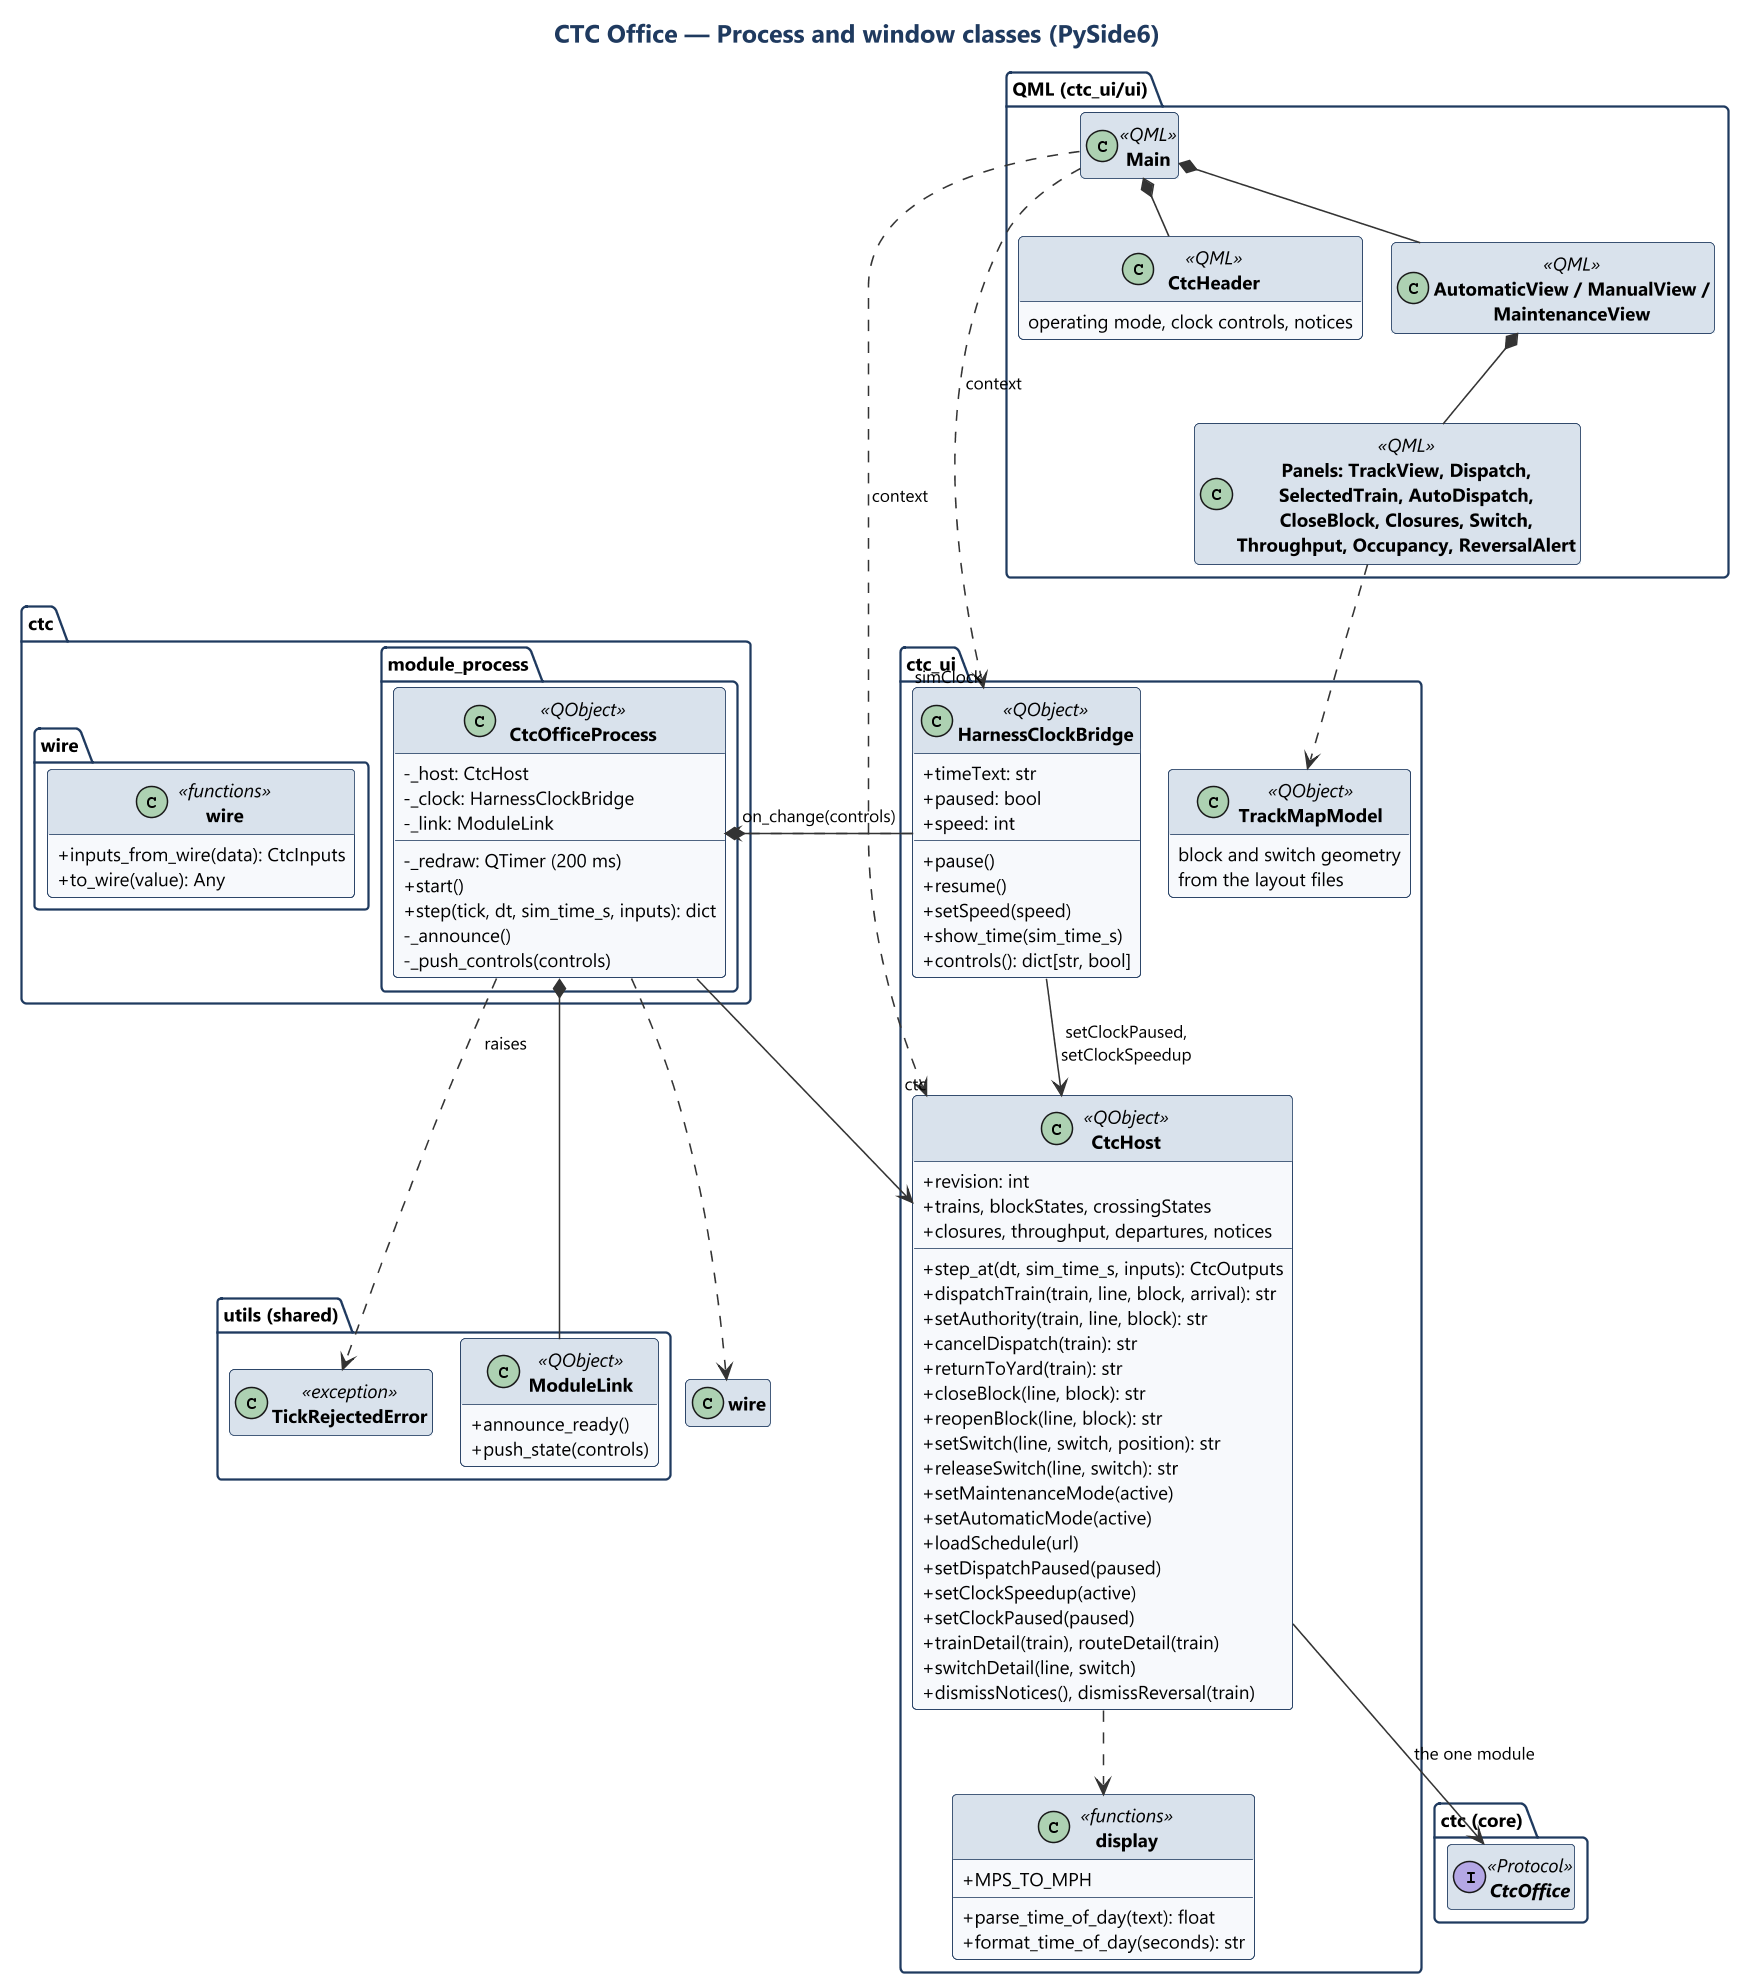

The diagram above was rendered by PlantUML. Its source (embedded in the PNG):
@startuml class_host
!include ../style.iuml
title CTC Office — Process and window classes (PySide6)
hide empty members

package "ctc.module_process" {
  class CtcOfficeProcess <<QObject>> {
    -_host: CtcHost
    -_clock: HarnessClockBridge
    -_link: ModuleLink
    -_redraw: QTimer (200 ms)
    +start()
    +step(tick, dt, sim_time_s, inputs): dict
    -_announce()
    -_push_controls(controls)
  }
}

package "utils (shared)" {
  class ModuleLink <<QObject>> {
    +announce_ready()
    +push_state(controls)
  }
  class TickRejectedError <<exception>>
}

package "ctc.wire" {
  class wire <<functions>> {
    +inputs_from_wire(data): CtcInputs
    +to_wire(value): Any
  }
}

package "ctc_ui" {
  class CtcHost <<QObject>> {
    +revision: int
    +trains, blockStates, crossingStates
    +closures, throughput, departures, notices
    +step_at(dt, sim_time_s, inputs): CtcOutputs
    +dispatchTrain(train, line, block, arrival): str
    +setAuthority(train, line, block): str
    +cancelDispatch(train): str
    +returnToYard(train): str
    +closeBlock(line, block): str
    +reopenBlock(line, block): str
    +setSwitch(line, switch, position): str
    +releaseSwitch(line, switch): str
    +setMaintenanceMode(active)
    +setAutomaticMode(active)
    +loadSchedule(url)
    +setDispatchPaused(paused)
    +setClockSpeedup(active)
    +setClockPaused(paused)
    +trainDetail(train), routeDetail(train)
    +switchDetail(line, switch)
    +dismissNotices(), dismissReversal(train)
  }
  class HarnessClockBridge <<QObject>> {
    +timeText: str
    +paused: bool
    +speed: int
    +pause()
    +resume()
    +setSpeed(speed)
    +show_time(sim_time_s)
    +controls(): dict[str, bool]
  }
  class TrackMapModel <<QObject>> {
    block and switch geometry
    from the layout files
  }
  class display <<functions>> {
    +MPS_TO_MPH
    +parse_time_of_day(text): float
    +format_time_of_day(seconds): str
  }
}

package "QML (ctc_ui/ui)" {
  class Main <<QML>>
  class CtcHeader <<QML>> {
    operating mode, clock controls, notices
  }
  class "AutomaticView / ManualView /\nMaintenanceView" as Views <<QML>>
  class "Panels: TrackView, Dispatch,\nSelectedTrain, AutoDispatch,\nCloseBlock, Closures, Switch,\nThroughput, Occupancy, ReversalAlert" as Panels <<QML>>
}

package "ctc (core)" {
  interface CtcOffice <<Protocol>>
}

CtcOfficeProcess *-- ModuleLink
CtcOfficeProcess *-- HarnessClockBridge
CtcOfficeProcess --> CtcHost
CtcOfficeProcess ..> wire
CtcOfficeProcess ..> TickRejectedError : raises
HarnessClockBridge --> CtcHost : setClockPaused,\nsetClockSpeedup
HarnessClockBridge ..> CtcOfficeProcess : on_change(controls)
CtcHost --> CtcOffice : the one module
CtcHost ..> display
Main *-- CtcHeader
Main *-- Views
Views *-- Panels
Main ..> CtcHost : context "ctc"
Main ..> HarnessClockBridge : context "simClock"
Panels ..> TrackMapModel
@enduml